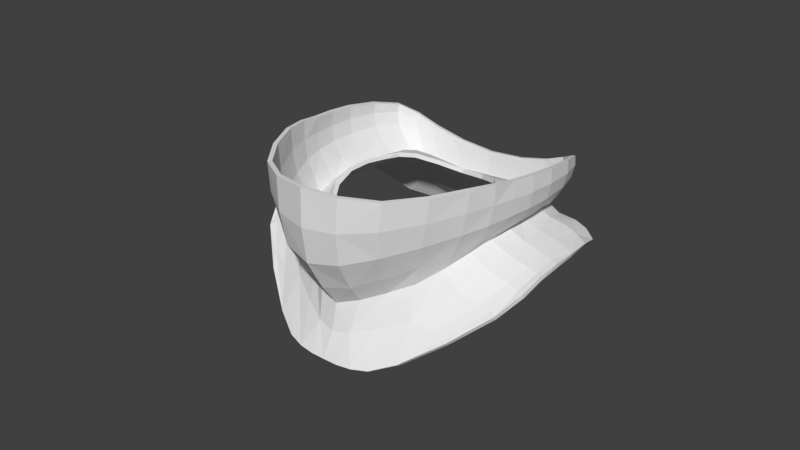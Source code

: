 # Source: Ventail.blend  (saved by Blender 2.78.0; exported with 4.5.12 LTS)
import bpy
from mathutils import Matrix  # noqa: F401  (used for matrix-valued properties, if any)

bpy.ops.wm.read_factory_settings(use_empty=True)
scene = bpy.context.scene
scene.name = 'Scene'

# ---- collections
col_collection_1 = bpy.data.collections.new('Collection 1'); scene.collection.children.link(col_collection_1)

# ---- world
world_world = bpy.data.worlds.new('World'); scene.world = world_world
world_world.color = (0.05088, 0.05088, 0.05088)
world_world.use_sun_shadow = False
world_world.sun_shadow_jitter_overblur = 0.0
world_world.cycles.sampling_method = 'MANUAL'

# ---- meshes
me_plane_032 = bpy.data.meshes.new('Plane.032')
me_plane_032.from_pydata([(0.2361, -0.4326, -0.1732), (0.7536, 0.523, 0.1784), (0.9632, 1.012, 0.1661), (1.031, 1.58, -0.1195), (1.035, 2.149, -0.6735), (0.933, 2.442, -1.149), (0.4449, 2.4, -1.09), (0.5802, 2.335, -0.6821), (1.755, 2.029, -0.8787), (1.87, 1.432, -0.4484), (1.837, 0.8428, -0.2165), (1.612, 2.327, -1.395), (1.461, 0.148, -0.2189), (0.8669, 2.197, -0.4997), (0.9413, 0.4505, 0.3671), (1.482, 1.496, -0.3744), (0.3167, 0.2451, 0.2056), (0.8908, -0.01419, -0.1528), (1.437, 0.905, -0.1207), (0.3166, 2.449, -1.691), (1.349, 2.107, -0.8358), (1.057, 2.404, -1.502), (1.399, 1.595, -0.1594), (1.056, 2.577, -1.063), (0.427, 2.581, -1.188), (1.297, 1.058, 0.1504), (0.3476, -0.109, 0.4366), (1.336, 2.212, -0.655), (1.544, 2.482, -0.308), (1.478, 1.37, 0.5732), (0.4255, 0.1256, 1.289), (1.2, 2.838, -0.7549), (0.6326, 2.807, -0.9264), (1.132, 0.7186, 0.9883), (1.583, 1.861, 0.1988), (-0.2361, -0.4326, -0.1732), (-0.7536, 0.523, 0.1784), (-0.9632, 1.012, 0.1661), (-1.031, 1.58, -0.1195), (-1.035, 2.149, -0.6735), (-0.933, 2.442, -1.149), (-0.4449, 2.4, -1.09), (-0.5802, 2.335, -0.6821), (-1.755, 2.029, -0.8787), (-1.87, 1.432, -0.4484), (-1.837, 0.8428, -0.2165), (-1.612, 2.327, -1.395), (-1.461, 0.148, -0.2189), (-0.8669, 2.197, -0.4997), (-0.9413, 0.4505, 0.3671), (-1.482, 1.496, -0.3744), (-0.3167, 0.2451, 0.2056), (-0.8908, -0.01419, -0.1528), (-1.437, 0.905, -0.1207), (-0.3166, 2.449, -1.691), (-1.349, 2.107, -0.8358), (-1.057, 2.404, -1.502), (-1.399, 1.595, -0.1594), (-1.056, 2.577, -1.063), (-0.427, 2.581, -1.188), (-1.297, 1.058, 0.1504), (-0.3476, -0.109, 0.4366), (-1.336, 2.212, -0.655), (-1.544, 2.482, -0.308), (-1.478, 1.37, 0.5732), (-0.4255, 0.1256, 1.289), (-1.2, 2.838, -0.7549), (-0.6326, 2.807, -0.9264), (-1.132, 0.7186, 0.9883), (-1.583, 1.861, 0.1988), (0.1927, -0.8002, -0.3451), (0.3603, 0.5402, 0.4027), (0.5831, 0.4277, 0.2088), (0.0, 0.132, 0.1955), (1.212, 0.02318, -0.2221), (0.6175, -0.7044, -0.357), (0.8613, 0.7343, 0.2115), (1.028, 1.308, 0.05178), (1.696, 0.8774, -0.2029), (0.8167, 1.088, 0.3319), (1.018, 1.85, -0.3564), (1.721, 1.47, -0.4416), (0.8726, 1.642, 0.03398), (1.019, 2.388, -0.9751), (1.573, 2.085, -0.8564), (0.961, 2.181, -0.5606), (1.007, 2.38, -1.917), (1.418, 2.365, -1.464), (0.7912, 2.431, -1.128), (0.0, 2.379, -1.067), (0.2641, 2.504, -2.01), (0.5182, 2.387, -0.8477), (0.3423, 2.244, -0.572), (1.925, 0.8037, -0.1955), (1.975, 1.389, -0.4246), (1.904, 1.957, -0.8984), (1.824, 1.721, -0.6348), (1.679, 2.266, -1.149), (1.878, 1.146, -0.3111), (1.71, 0.5121, -0.1808), (1.655, 2.265, -1.529), (1.367, -0.06227, -0.253), (0.76, 2.043, -0.3032), (0.8011, 2.311, -0.6305), (1.497, 1.208, -0.2273), (1.422, 1.788, -0.5721), (0.0, -0.4896, -0.18), (1.251, 0.5184, -0.08722), (0.5158, -0.2716, -0.1614), (1.275, 1.54, -0.2427), (0.296, -0.08989, 0.09205), (0.8352, 0.3427, 0.09737), (1.195, 0.9639, 0.03621), (1.238, 2.352, -1.157), (0.0, 2.462, -1.7), (0.6583, 2.425, -1.637), (0.3855, 2.446, -1.347), (1.199, 2.14, -0.7613), (0.9616, 2.449, -1.255), (1.544, 1.727, 0.0254), (0.394, -0.06588, 0.8967), (1.062, 0.5548, 0.7059), (1.428, 1.211, 0.3664), (0.5067, 2.737, -1.013), (1.499, 2.359, -0.4578), (1.173, 2.739, -0.864), (1.162, 0.7684, 0.2651), (0.6625, 0.1456, 0.4312), (1.389, 1.881, -0.3779), (1.369, 1.329, 0.01289), (0.7931, 2.572, -1.138), (1.233, 2.482, -0.9122), (0.0, 2.592, -1.206), (0.0, -0.2267, 0.4255), (1.566, 1.989, 0.3551), (0.4516, 0.3874, 1.636), (1.177, 0.9093, 1.234), (1.488, 1.527, 0.7677), (1.526, 2.582, -0.192), (1.182, 2.899, -0.6942), (1.417, 2.755, -0.5759), (1.594, 2.147, -0.02797), (1.536, 1.609, 0.3915), (1.36, 1.091, 0.7658), (0.0, 0.03983, 1.318), (0.8141, 0.3603, 1.183), (0.93, 2.819, -0.8612), (0.4666, 2.825, -0.9297), (-0.1927, -0.8002, -0.3451), (-0.3603, 0.5402, 0.4027), (-0.5831, 0.4277, 0.2088), (-1.212, 0.02318, -0.2221), (-0.6175, -0.7044, -0.357), (-0.8613, 0.7343, 0.2115), (-1.028, 1.308, 0.05178), (-1.696, 0.8774, -0.2029), (-0.8167, 1.088, 0.3319), (-1.018, 1.85, -0.3564), (-1.721, 1.47, -0.4416), (-0.8726, 1.642, 0.03398), (-1.019, 2.388, -0.9751), (-1.573, 2.085, -0.8564), (-0.961, 2.181, -0.5606), (-1.007, 2.38, -1.917), (-1.418, 2.365, -1.464), (-0.7912, 2.431, -1.128), (-0.2641, 2.504, -2.01), (-0.5182, 2.387, -0.8477), (-0.3423, 2.244, -0.572), (-1.925, 0.8037, -0.1955), (-1.975, 1.389, -0.4246), (-1.904, 1.957, -0.8984), (-1.824, 1.721, -0.6348), (-1.679, 2.266, -1.149), (-1.878, 1.146, -0.3111), (-1.71, 0.5121, -0.1808), (-1.655, 2.265, -1.529), (-1.367, -0.06227, -0.253), (-0.76, 2.043, -0.3032), (-0.8011, 2.311, -0.6305), (-1.497, 1.208, -0.2273), (-1.422, 1.788, -0.5721), (-1.251, 0.5184, -0.08722), (-0.5158, -0.2716, -0.1614), (-1.275, 1.54, -0.2427), (-0.296, -0.08989, 0.09205), (-0.8352, 0.3427, 0.09737), (-1.195, 0.9639, 0.03621), (-1.238, 2.352, -1.157), (-0.6583, 2.425, -1.637), (-0.3855, 2.446, -1.347), (-1.199, 2.14, -0.7613), (-0.9616, 2.449, -1.255), (-1.544, 1.727, 0.0254), (-0.394, -0.06588, 0.8967), (-1.062, 0.5548, 0.7059), (-1.428, 1.211, 0.3664), (-0.5067, 2.737, -1.013), (-1.499, 2.359, -0.4578), (-1.173, 2.739, -0.864), (-1.162, 0.7684, 0.2651), (-0.6625, 0.1456, 0.4312), (-1.389, 1.881, -0.3779), (-1.369, 1.329, 0.01289), (-0.7931, 2.572, -1.138), (-1.233, 2.482, -0.9122), (-1.566, 1.989, 0.3551), (-0.4516, 0.3874, 1.636), (-1.177, 0.9093, 1.234), (-1.488, 1.527, 0.7677), (-1.526, 2.582, -0.192), (-1.182, 2.899, -0.6942), (-1.417, 2.755, -0.5759), (-1.594, 2.147, -0.02797), (-1.536, 1.609, 0.3915), (-1.36, 1.091, 0.7658), (-0.8141, 0.3603, 1.183), (-0.93, 2.819, -0.8612), (-0.4666, 2.825, -0.9297), (0.3955, -0.7749, -0.3478), (0.6534, 0.7936, 0.3941), (0.9191, -0.4968, -0.3364), (1.529, 0.5077, -0.1659), (0.8772, 1.38, 0.2127), (1.748, 1.18, -0.3052), (0.8297, 1.862, -0.1528), (1.651, 1.765, -0.6212), (0.9308, 2.418, -0.8619), (1.493, 2.326, -1.144), (0.5814, 2.464, -1.982), (1.408, 2.299, -1.78), (1.769, 0.4284, -0.1813), (1.954, 1.108, -0.2814), (1.965, 1.665, -0.6288), (1.801, 2.183, -1.212), (0.6193, 2.171, -0.4401), (1.255, 1.252, -0.08421), (1.231, 1.811, -0.4683), (1.047, 0.647, 0.08827), (0.5683, 0.1292, 0.0817), (1.093, 2.401, -1.093), (0.7229, 2.418, -1.332), (1.498, 1.466, 0.2068), (1.55, 2.017, -0.1919), (1.294, 0.9207, 0.5259), (0.7543, 0.1976, 0.849), (1.379, 2.642, -0.7068), (0.8839, 2.735, -0.9534), (1.525, 1.748, 0.5619), (1.577, 2.264, 0.1136), (1.391, 1.266, 0.9879), (0.8585, 0.576, 1.466), (1.399, 2.835, -0.4895), (0.8755, 2.862, -0.8276), (0.0, 0.4241, 0.3953), (-0.3955, -0.7749, -0.3478), (0.0, -0.8016, -0.3455), (-0.6534, 0.7936, 0.3941), (-0.9191, -0.4968, -0.3364), (-1.529, 0.5077, -0.1659), (-0.8772, 1.38, 0.2127), (-1.748, 1.18, -0.3052), (-0.8297, 1.862, -0.1528), (-1.651, 1.765, -0.6212), (-0.9308, 2.418, -0.8619), (-1.493, 2.326, -1.144), (-0.5814, 2.464, -1.982), (-1.408, 2.299, -1.78), (0.0, 2.27, -0.6435), (0.0, 2.514, -2.016), (-1.769, 0.4284, -0.1813), (-1.954, 1.108, -0.2814), (-1.965, 1.665, -0.6288), (-1.801, 2.183, -1.212), (-0.6193, 2.171, -0.4401), (-1.255, 1.252, -0.08421), (-1.231, 1.811, -0.4683), (0.0, -0.2207, 0.05112), (-1.047, 0.647, 0.08827), (-0.5683, 0.1292, 0.0817), (-1.093, 2.401, -1.093), (9.934e-10, 2.446, -1.366), (-0.7229, 2.418, -1.332), (-1.498, 1.466, 0.2068), (-1.55, 2.017, -0.1919), (1.863e-09, -0.1745, 0.8965), (-1.294, 0.9207, 0.5259), (-0.7543, 0.1976, 0.849), (-1.379, 2.642, -0.7068), (0.0, 2.808, -0.973), (-0.8839, 2.735, -0.9534), (-1.525, 1.748, 0.5619), (-1.577, 2.264, 0.1136), (0.0, 0.3299, 1.705), (-1.391, 1.266, 0.9879), (-0.8585, 0.576, 1.466), (-1.399, 2.835, -0.4895), (-0.8755, 2.862, -0.8276), (0.2257, -0.4031, -0.2209), (0.7325, 0.5429, 0.1294), (0.9281, 1.011, 0.1212), (0.9975, 1.552, -0.1562), (1.002, 2.114, -0.7043), (0.9307, 2.386, -1.154), (0.4478, 2.343, -1.098), (0.5832, 2.284, -0.708), (1.735, 1.989, -0.9138), (1.864, 1.404, -0.4973), (1.837, 0.8321, -0.2725), (1.589, 2.275, -1.392), (1.459, 0.1576, -0.2751), (0.8503, 2.156, -0.5349), (0.8977, 0.487, 0.3706), (1.459, 1.468, -0.418), (0.3038, 0.2704, 0.1561), (0.8734, 0.007609, -0.2026), (1.412, 0.9014, -0.1718), (0.3136, 2.392, -1.696), (1.332, 2.066, -0.8714), (1.048, 2.347, -1.5), (1.353, 1.615, -0.1338), (1.029, 2.545, -1.024), (0.4227, 2.539, -1.15), (1.248, 1.082, 0.1642), (0.3201, -0.05913, 0.4372), (1.289, 2.226, -0.6261), (1.488, 2.475, -0.2978), (1.423, 1.385, 0.5696), (0.4033, 0.1712, 1.263), (1.175, 2.801, -0.7195), (0.6272, 2.766, -0.8864), (1.085, 0.7482, 0.978), (1.526, 1.867, 0.198), (-0.2257, -0.4031, -0.2209), (-0.7325, 0.5429, 0.1294), (-0.9281, 1.011, 0.1212), (-0.9975, 1.552, -0.1562), (-1.002, 2.114, -0.7043), (-0.9307, 2.386, -1.154), (-0.4478, 2.343, -1.098), (-0.5832, 2.284, -0.708), (-1.735, 1.989, -0.9138), (-1.864, 1.404, -0.4973), (-1.837, 0.8321, -0.2725), (-1.589, 2.275, -1.392), (-1.459, 0.1576, -0.2751), (-0.8503, 2.156, -0.5349), (-0.8977, 0.487, 0.3706), (-1.459, 1.468, -0.418), (-0.3038, 0.2704, 0.1561), (-0.8734, 0.007609, -0.2026), (-1.412, 0.9014, -0.1718), (-0.3136, 2.392, -1.696), (-1.332, 2.066, -0.8714), (-1.048, 2.347, -1.5), (-1.353, 1.615, -0.1338), (-1.029, 2.545, -1.024), (-0.4227, 2.539, -1.15), (-1.248, 1.082, 0.1642), (-0.3201, -0.05913, 0.4372), (-1.289, 2.226, -0.6261), (-1.488, 2.475, -0.2978), (-1.423, 1.385, 0.5696), (-0.4033, 0.1712, 1.263), (-1.175, 2.801, -0.7195), (-0.6272, 2.766, -0.8864), (-1.085, 0.7482, 0.978), (-1.526, 1.867, 0.198), (0.1875, -0.776, -0.3964), (0.3438, 0.5709, 0.3576), (0.5629, 0.451, 0.1609), (0.0, 0.1579, 0.1448), (1.204, 0.03757, -0.2766), (0.606, -0.6843, -0.4091), (0.8326, 0.7478, 0.1642), (0.9921, 1.292, 0.01086), (1.684, 0.8693, -0.258), (0.7759, 1.09, 0.292), (0.9866, 1.817, -0.3909), (1.708, 1.442, -0.4893), (0.8328, 1.616, 0.002606), (0.9978, 2.338, -0.9932), (1.562, 2.045, -0.895), (0.9278, 2.146, -0.5914), (0.9981, 2.324, -1.913), (1.406, 2.309, -1.462), (0.7924, 2.374, -1.131), (0.0, 2.324, -1.078), (0.2608, 2.448, -2.019), (0.5223, 2.332, -0.8628), (0.3458, 2.195, -0.6003), (1.93, 0.7924, -0.251), (1.973, 1.359, -0.4736), (1.879, 1.917, -0.9302), (1.812, 1.686, -0.6785), (1.654, 2.218, -1.164), (1.877, 1.125, -0.3641), (1.709, 0.5138, -0.2377), (1.627, 2.216, -1.521), (1.365, -0.05236, -0.3091), (0.7464, 2.002, -0.3407), (0.7958, 2.264, -0.6612), (1.472, 1.19, -0.2751), (1.401, 1.754, -0.6127), (0.0, -0.4584, -0.2277), (1.228, 0.5312, -0.1377), (0.5004, -0.2451, -0.2095), (1.227, 1.522, -0.2676), (0.2755, -0.05044, 0.05639), (0.8027, 0.3733, 0.06193), (1.15, 0.9712, 0.002853), (1.223, 2.3, -1.174), (0.0, 2.406, -1.705), (0.6541, 2.368, -1.637), (0.3834, 2.39, -1.338), (1.154, 2.11, -0.7785), (0.9484, 2.395, -1.244), (1.491, 1.742, 0.03978), (0.369, -0.01604, 0.8848), (1.016, 0.5886, 0.7047), (1.375, 1.233, 0.3724), (0.5019, 2.697, -0.973), (1.447, 2.365, -0.4344), (1.147, 2.708, -0.8245), (1.114, 0.7983, 0.2721), (0.6245, 0.188, 0.4342), (1.343, 1.899, -0.3495), (1.32, 1.35, 0.03337), (0.7857, 2.529, -1.101), (1.186, 2.479, -0.8791), (0.0, 2.549, -1.168), (0.0, -0.1697, 0.4236), (1.509, 1.99, 0.3486), (0.4304, 0.4305, 1.606), (1.129, 0.937, 1.221), (1.432, 1.538, 0.7611), (1.471, 2.569, -0.1888), (1.158, 2.859, -0.6616), (1.37, 2.732, -0.5532), (1.537, 2.146, -0.02395), (1.48, 1.619, 0.3889), (1.308, 1.113, 0.7594), (0.0, 0.08845, 1.288), (0.7753, 0.3982, 1.166), (0.9209, 2.779, -0.8222), (0.4619, 2.784, -0.8901), (-0.1875, -0.776, -0.3964), (-0.3438, 0.5709, 0.3576), (-0.5629, 0.451, 0.1609), (-1.204, 0.03757, -0.2766), (-0.606, -0.6843, -0.4091), (-0.8326, 0.7478, 0.1642), (-0.9921, 1.292, 0.01086), (-1.684, 0.8693, -0.258), (-0.7759, 1.09, 0.292), (-0.9866, 1.817, -0.3909), (-1.708, 1.442, -0.4893), (-0.8328, 1.616, 0.002606), (-0.9978, 2.338, -0.9932), (-1.562, 2.045, -0.895), (-0.9278, 2.146, -0.5914), (-0.9981, 2.324, -1.913), (-1.406, 2.309, -1.462), (-0.7924, 2.374, -1.131), (-0.2608, 2.448, -2.019), (-0.5223, 2.332, -0.8628), (-0.3458, 2.195, -0.6003), (-1.93, 0.7924, -0.251), (-1.973, 1.359, -0.4736), (-1.879, 1.917, -0.9302), (-1.812, 1.686, -0.6785), (-1.654, 2.218, -1.164), (-1.877, 1.125, -0.3641), (-1.709, 0.5138, -0.2377), (-1.627, 2.216, -1.521), (-1.365, -0.05236, -0.3091), (-0.7464, 2.002, -0.3407), (-0.7958, 2.264, -0.6612), (-1.472, 1.19, -0.2751), (-1.401, 1.754, -0.6127), (-1.228, 0.5312, -0.1377), (-0.5004, -0.2451, -0.2095), (-1.227, 1.522, -0.2676), (-0.2755, -0.05044, 0.05639), (-0.8027, 0.3733, 0.06193), (-1.15, 0.9712, 0.002853), (-1.223, 2.3, -1.174), (-0.6541, 2.368, -1.637), (-0.3834, 2.39, -1.338), (-1.154, 2.11, -0.7785), (-0.9484, 2.395, -1.244), (-1.491, 1.742, 0.03978), (-0.369, -0.01604, 0.8848), (-1.016, 0.5886, 0.7047), (-1.375, 1.233, 0.3724), (-0.5019, 2.697, -0.973), (-1.447, 2.365, -0.4344), (-1.147, 2.708, -0.8245), (-1.114, 0.7983, 0.2721), (-0.6245, 0.188, 0.4342), (-1.343, 1.899, -0.3495), (-1.32, 1.35, 0.03337), (-0.7857, 2.529, -1.101), (-1.186, 2.479, -0.8791), (-1.509, 1.99, 0.3486), (-0.4304, 0.4305, 1.606), (-1.129, 0.937, 1.221), (-1.432, 1.538, 0.7611), (-1.471, 2.569, -0.1888), (-1.158, 2.859, -0.6616), (-1.37, 2.732, -0.5532), (-1.537, 2.146, -0.02395), (-1.48, 1.619, 0.3889), (-1.308, 1.113, 0.7594), (-0.7753, 0.3982, 1.166), (-0.9209, 2.779, -0.8222), (-0.4619, 2.784, -0.8901), (0.3858, -0.7531, -0.3996), (0.6237, 0.815, 0.3504), (0.9113, -0.4805, -0.3904), (1.519, 0.5137, -0.2216), (0.8343, 1.367, 0.1777), (1.735, 1.16, -0.3569), (0.7954, 1.831, -0.186), (1.639, 1.731, -0.6654), (0.9165, 2.366, -0.8798), (1.482, 2.274, -1.165), (0.5755, 2.407, -1.985), (1.394, 2.245, -1.77), (1.771, 0.429, -0.2383), (1.959, 1.086, -0.334), (1.952, 1.63, -0.6717), (1.767, 2.139, -1.222), (0.6188, 2.126, -0.4745), (1.207, 1.245, -0.114), (1.185, 1.787, -0.49), (1.007, 0.6684, 0.05369), (0.5403, 0.1645, 0.04684), (1.056, 2.357, -1.094), (0.7211, 2.363, -1.319), (1.445, 1.484, 0.2169), (1.497, 2.028, -0.1727), (1.245, 0.9484, 0.5278), (0.7152, 0.2387, 0.8435), (1.333, 2.632, -0.6751), (0.875, 2.695, -0.9136), (1.469, 1.753, 0.5551), (1.52, 2.259, 0.1109), (1.339, 1.286, 0.9789), (0.8202, 0.612, 1.444), (1.353, 2.807, -0.4724), (0.8669, 2.82, -0.7898), (0.0, 0.4564, 0.3484), (-0.3858, -0.7531, -0.3996), (0.0, -0.776, -0.3964), (-0.6237, 0.815, 0.3504), (-0.9113, -0.4805, -0.3904), (-1.519, 0.5137, -0.2216), (-0.8343, 1.367, 0.1777), (-1.735, 1.16, -0.3569), (-0.7954, 1.831, -0.186), (-1.639, 1.731, -0.6654), (-0.9165, 2.366, -0.8798), (-1.482, 2.274, -1.165), (-0.5755, 2.407, -1.985), (-1.394, 2.245, -1.77), (0.0, 2.216, -0.6612), (0.0, 2.458, -2.026), (-1.771, 0.429, -0.2383), (-1.959, 1.086, -0.334), (-1.952, 1.63, -0.6717), (-1.767, 2.139, -1.222), (-0.6188, 2.126, -0.4745), (-1.207, 1.245, -0.114), (-1.185, 1.787, -0.49), (0.0, -0.178, 0.01332), (-1.007, 0.6684, 0.05369), (-0.5403, 0.1645, 0.04684), (-1.056, 2.357, -1.094), (9.934e-10, 2.389, -1.358), (-0.7211, 2.363, -1.319), (-1.445, 1.484, 0.2169), (-1.497, 2.028, -0.1727), (1.863e-09, -0.1197, 0.8811), (-1.245, 0.9484, 0.5278), (-0.7152, 0.2387, 0.8435), (-1.333, 2.632, -0.6751), (0.0, 2.768, -0.9333), (-0.875, 2.695, -0.9136), (-1.469, 1.753, 0.5551), (-1.52, 2.259, 0.1109), (0.0, 0.3756, 1.671), (-1.339, 1.286, 0.9789), (-0.8202, 0.612, 1.444), (-1.353, 2.807, -0.4724), (-0.8669, 2.82, -0.7898)], [], [(0, 70, 219, 108), (0, 108, 239, 110), (0, 110, 277, 106), (0, 106, 256, 70), (1, 76, 220, 72), (1, 72, 239, 111), (1, 111, 238, 76), (2, 79, 220, 76), (2, 76, 238, 112), (2, 112, 236, 77), (2, 77, 223, 79), (3, 82, 223, 77), (3, 77, 236, 109), (3, 109, 237, 80), (3, 80, 225, 82), (4, 85, 225, 80), (4, 80, 237, 117), (4, 117, 240, 83), (4, 83, 227, 85), (5, 88, 227, 83), (5, 83, 240, 118), (5, 118, 241, 88), (6, 91, 227, 88), (6, 88, 241, 116), (6, 116, 281, 89), (6, 89, 268, 91), (7, 103, 227, 91), (7, 91, 268, 92), (7, 92, 235, 103), (8, 97, 228, 84), (8, 84, 226, 96), (8, 96, 233, 95), (8, 95, 234, 97), (9, 96, 226, 81), (9, 81, 224, 98), (9, 98, 232, 94), (9, 94, 233, 96), (10, 98, 224, 78), (10, 78, 222, 99), (10, 99, 231, 93), (10, 93, 232, 98), (11, 87, 228, 97), (11, 97, 234, 100), (11, 100, 230, 87), (12, 99, 222, 74), (12, 74, 221, 101), (12, 101, 231, 99), (13, 103, 235, 102), (13, 102, 225, 85), (13, 85, 227, 103), (14, 127, 239, 111), (14, 111, 238, 126), (14, 126, 244, 121), (14, 121, 245, 127), (15, 105, 237, 109), (15, 109, 236, 104), (15, 104, 224, 81), (15, 81, 226, 105), (16, 73, 277, 110), (16, 110, 239, 72), (16, 72, 220, 71), (16, 71, 254, 73), (17, 107, 238, 111), (17, 111, 239, 108), (17, 108, 219, 75), (17, 75, 221, 74), (17, 74, 222, 107), (18, 104, 236, 112), (18, 112, 238, 107), (18, 107, 222, 78), (18, 78, 224, 104), (19, 114, 281, 116), (19, 116, 241, 115), (19, 115, 229, 90), (19, 90, 269, 114), (20, 113, 240, 117), (20, 117, 237, 105), (20, 105, 226, 84), (20, 84, 228, 113), (21, 115, 241, 118), (21, 118, 240, 113), (21, 113, 228, 87), (21, 87, 230, 86), (21, 86, 229, 115), (22, 129, 236, 109), (22, 109, 237, 128), (22, 128, 243, 119), (22, 119, 242, 129), (23, 131, 240, 118), (23, 118, 241, 130), (23, 130, 247, 125), (23, 125, 246, 131), (24, 130, 241, 116), (24, 116, 281, 132), (24, 132, 289, 123), (24, 123, 247, 130), (25, 126, 238, 112), (25, 112, 236, 129), (25, 129, 242, 122), (25, 122, 244, 126), (26, 110, 239, 127), (26, 127, 245, 120), (26, 120, 285, 133), (26, 133, 277, 110), (27, 128, 237, 117), (27, 117, 240, 131), (27, 131, 246, 124), (27, 124, 243, 128), (28, 141, 243, 124), (28, 124, 246, 140), (28, 140, 252, 138), (28, 138, 249, 141), (29, 143, 244, 122), (29, 122, 242, 142), (29, 142, 248, 137), (29, 137, 250, 143), (30, 120, 245, 145), (30, 145, 251, 135), (30, 135, 293, 144), (30, 144, 285, 120), (31, 140, 246, 125), (31, 125, 247, 146), (31, 146, 253, 139), (31, 139, 252, 140), (32, 146, 247, 123), (32, 123, 289, 147), (32, 147, 253, 146), (33, 145, 245, 121), (33, 121, 244, 143), (33, 143, 250, 136), (33, 136, 251, 145), (34, 142, 242, 119), (34, 119, 243, 141), (34, 141, 249, 134), (34, 134, 248, 142), (35, 183, 255, 148), (35, 148, 256, 106), (35, 106, 277, 185), (35, 185, 279, 183), (36, 150, 257, 153), (36, 153, 278, 186), (36, 186, 279, 150), (37, 153, 257, 156), (37, 156, 260, 154), (37, 154, 275, 187), (37, 187, 278, 153), (38, 154, 260, 159), (38, 159, 262, 157), (38, 157, 276, 184), (38, 184, 275, 154), (39, 157, 262, 162), (39, 162, 264, 160), (39, 160, 280, 191), (39, 191, 276, 157), (40, 160, 264, 165), (40, 165, 282, 192), (40, 192, 280, 160), (41, 165, 264, 167), (41, 167, 268, 89), (41, 89, 281, 190), (41, 190, 282, 165), (42, 167, 264, 179), (42, 179, 274, 168), (42, 168, 268, 167), (43, 161, 265, 173), (43, 173, 273, 171), (43, 171, 272, 172), (43, 172, 263, 161), (44, 158, 263, 172), (44, 172, 272, 170), (44, 170, 271, 174), (44, 174, 261, 158), (45, 155, 261, 174), (45, 174, 271, 169), (45, 169, 270, 175), (45, 175, 259, 155), (46, 173, 265, 164), (46, 164, 267, 176), (46, 176, 273, 173), (47, 151, 259, 175), (47, 175, 270, 177), (47, 177, 258, 151), (48, 178, 274, 179), (48, 179, 264, 162), (48, 162, 262, 178), (49, 186, 279, 201), (49, 201, 287, 195), (49, 195, 286, 200), (49, 200, 278, 186), (50, 184, 276, 181), (50, 181, 263, 158), (50, 158, 261, 180), (50, 180, 275, 184), (51, 185, 277, 73), (51, 73, 254, 149), (51, 149, 257, 150), (51, 150, 279, 185), (52, 186, 278, 182), (52, 182, 259, 151), (52, 151, 258, 152), (52, 152, 255, 183), (52, 183, 279, 186), (53, 187, 275, 180), (53, 180, 261, 155), (53, 155, 259, 182), (53, 182, 278, 187), (54, 190, 281, 114), (54, 114, 269, 166), (54, 166, 266, 189), (54, 189, 282, 190), (55, 191, 280, 188), (55, 188, 265, 161), (55, 161, 263, 181), (55, 181, 276, 191), (56, 192, 282, 189), (56, 189, 266, 163), (56, 163, 267, 164), (56, 164, 265, 188), (56, 188, 280, 192), (57, 184, 275, 203), (57, 203, 283, 193), (57, 193, 284, 202), (57, 202, 276, 184), (58, 192, 280, 205), (58, 205, 288, 199), (58, 199, 290, 204), (58, 204, 282, 192), (59, 190, 282, 204), (59, 204, 290, 197), (59, 197, 289, 132), (59, 132, 281, 190), (60, 187, 278, 200), (60, 200, 286, 196), (60, 196, 283, 203), (60, 203, 275, 187), (61, 201, 279, 185), (61, 185, 277, 133), (61, 133, 285, 194), (61, 194, 287, 201), (62, 191, 276, 202), (62, 202, 284, 198), (62, 198, 288, 205), (62, 205, 280, 191), (63, 198, 284, 213), (63, 213, 292, 210), (63, 210, 296, 212), (63, 212, 288, 198), (64, 196, 286, 215), (64, 215, 294, 209), (64, 209, 291, 214), (64, 214, 283, 196), (65, 216, 287, 194), (65, 194, 285, 144), (65, 144, 293, 207), (65, 207, 295, 216), (66, 199, 288, 212), (66, 212, 296, 211), (66, 211, 297, 217), (66, 217, 290, 199), (67, 197, 290, 217), (67, 217, 297, 218), (67, 218, 289, 197), (68, 195, 287, 216), (68, 216, 295, 208), (68, 208, 294, 215), (68, 215, 286, 195), (69, 193, 283, 214), (69, 214, 291, 206), (69, 206, 292, 213), (69, 213, 284, 193), (298, 406, 517, 368), (298, 408, 537, 406), (298, 404, 575, 408), (298, 368, 554, 404), (299, 370, 518, 374), (299, 409, 537, 370), (299, 374, 536, 409), (300, 374, 518, 377), (300, 410, 536, 374), (300, 375, 534, 410), (300, 377, 521, 375), (301, 375, 521, 380), (301, 407, 534, 375), (301, 378, 535, 407), (301, 380, 523, 378), (302, 378, 523, 383), (302, 415, 535, 378), (302, 381, 538, 415), (302, 383, 525, 381), (303, 381, 525, 386), (303, 416, 538, 381), (303, 386, 539, 416), (304, 386, 525, 389), (304, 414, 539, 386), (304, 387, 579, 414), (304, 389, 566, 387), (305, 389, 525, 401), (305, 390, 566, 389), (305, 401, 533, 390), (306, 382, 526, 395), (306, 394, 524, 382), (306, 393, 531, 394), (306, 395, 532, 393), (307, 379, 524, 394), (307, 396, 522, 379), (307, 392, 530, 396), (307, 394, 531, 392), (308, 376, 522, 396), (308, 397, 520, 376), (308, 391, 529, 397), (308, 396, 530, 391), (309, 395, 526, 385), (309, 398, 532, 395), (309, 385, 528, 398), (310, 372, 520, 397), (310, 399, 519, 372), (310, 397, 529, 399), (311, 400, 533, 401), (311, 383, 523, 400), (311, 401, 525, 383), (312, 409, 537, 425), (312, 424, 536, 409), (312, 419, 542, 424), (312, 425, 543, 419), (313, 407, 535, 403), (313, 402, 534, 407), (313, 379, 522, 402), (313, 403, 524, 379), (314, 408, 575, 371), (314, 370, 537, 408), (314, 369, 518, 370), (314, 371, 552, 369), (315, 409, 536, 405), (315, 406, 537, 409), (315, 373, 517, 406), (315, 372, 519, 373), (315, 405, 520, 372), (316, 410, 534, 402), (316, 405, 536, 410), (316, 376, 520, 405), (316, 402, 522, 376), (317, 414, 579, 412), (317, 413, 539, 414), (317, 388, 527, 413), (317, 412, 567, 388), (318, 415, 538, 411), (318, 403, 535, 415), (318, 382, 524, 403), (318, 411, 526, 382), (319, 416, 539, 413), (319, 411, 538, 416), (319, 385, 526, 411), (319, 384, 528, 385), (319, 413, 527, 384), (320, 407, 534, 427), (320, 426, 535, 407), (320, 417, 541, 426), (320, 427, 540, 417), (321, 416, 538, 429), (321, 428, 539, 416), (321, 423, 545, 428), (321, 429, 544, 423), (322, 414, 539, 428), (322, 430, 579, 414), (322, 421, 587, 430), (322, 428, 545, 421), (323, 410, 536, 424), (323, 427, 534, 410), (323, 420, 540, 427), (323, 424, 542, 420), (324, 425, 537, 408), (324, 418, 543, 425), (324, 431, 583, 418), (324, 408, 575, 431), (325, 415, 535, 426), (325, 429, 538, 415), (325, 422, 544, 429), (325, 426, 541, 422), (326, 422, 541, 439), (326, 438, 544, 422), (326, 436, 550, 438), (326, 439, 547, 436), (327, 420, 542, 441), (327, 440, 540, 420), (327, 435, 546, 440), (327, 441, 548, 435), (328, 443, 543, 418), (328, 433, 549, 443), (328, 442, 591, 433), (328, 418, 583, 442), (329, 423, 544, 438), (329, 444, 545, 423), (329, 437, 551, 444), (329, 438, 550, 437), (330, 421, 545, 444), (330, 445, 587, 421), (330, 444, 551, 445), (331, 419, 543, 443), (331, 441, 542, 419), (331, 434, 548, 441), (331, 443, 549, 434), (332, 417, 540, 440), (332, 439, 541, 417), (332, 432, 547, 439), (332, 440, 546, 432), (333, 446, 553, 481), (333, 404, 554, 446), (333, 483, 575, 404), (333, 481, 577, 483), (334, 451, 555, 448), (334, 484, 576, 451), (334, 448, 577, 484), (335, 454, 555, 451), (335, 452, 558, 454), (335, 485, 573, 452), (335, 451, 576, 485), (336, 457, 558, 452), (336, 455, 560, 457), (336, 482, 574, 455), (336, 452, 573, 482), (337, 460, 560, 455), (337, 458, 562, 460), (337, 489, 578, 458), (337, 455, 574, 489), (338, 463, 562, 458), (338, 490, 580, 463), (338, 458, 578, 490), (339, 465, 562, 463), (339, 387, 566, 465), (339, 488, 579, 387), (339, 463, 580, 488), (340, 477, 562, 465), (340, 466, 572, 477), (340, 465, 566, 466), (341, 471, 563, 459), (341, 469, 571, 471), (341, 470, 570, 469), (341, 459, 561, 470), (342, 470, 561, 456), (342, 468, 570, 470), (342, 472, 569, 468), (342, 456, 559, 472), (343, 472, 559, 453), (343, 467, 569, 472), (343, 473, 568, 467), (343, 453, 557, 473), (344, 462, 563, 471), (344, 474, 565, 462), (344, 471, 571, 474), (345, 473, 557, 449), (345, 475, 568, 473), (345, 449, 556, 475), (346, 477, 572, 476), (346, 460, 562, 477), (346, 476, 560, 460), (347, 499, 577, 484), (347, 493, 585, 499), (347, 498, 584, 493), (347, 484, 576, 498), (348, 479, 574, 482), (348, 456, 561, 479), (348, 478, 559, 456), (348, 482, 573, 478), (349, 371, 575, 483), (349, 447, 552, 371), (349, 448, 555, 447), (349, 483, 577, 448), (350, 480, 576, 484), (350, 449, 557, 480), (350, 450, 556, 449), (350, 481, 553, 450), (350, 484, 577, 481), (351, 478, 573, 485), (351, 453, 559, 478), (351, 480, 557, 453), (351, 485, 576, 480), (352, 412, 579, 488), (352, 464, 567, 412), (352, 487, 564, 464), (352, 488, 580, 487), (353, 486, 578, 489), (353, 459, 563, 486), (353, 479, 561, 459), (353, 489, 574, 479), (354, 487, 580, 490), (354, 461, 564, 487), (354, 462, 565, 461), (354, 486, 563, 462), (354, 490, 578, 486), (355, 501, 573, 482), (355, 491, 581, 501), (355, 500, 582, 491), (355, 482, 574, 500), (356, 503, 578, 490), (356, 497, 586, 503), (356, 502, 588, 497), (356, 490, 580, 502), (357, 502, 580, 488), (357, 495, 588, 502), (357, 430, 587, 495), (357, 488, 579, 430), (358, 498, 576, 485), (358, 494, 584, 498), (358, 501, 581, 494), (358, 485, 573, 501), (359, 483, 577, 499), (359, 431, 575, 483), (359, 492, 583, 431), (359, 499, 585, 492), (360, 500, 574, 489), (360, 496, 582, 500), (360, 503, 586, 496), (360, 489, 578, 503), (361, 511, 582, 496), (361, 508, 590, 511), (361, 510, 594, 508), (361, 496, 586, 510), (362, 513, 584, 494), (362, 507, 592, 513), (362, 512, 589, 507), (362, 494, 581, 512), (363, 492, 585, 514), (363, 442, 583, 492), (363, 505, 591, 442), (363, 514, 593, 505), (364, 510, 586, 497), (364, 509, 594, 510), (364, 515, 595, 509), (364, 497, 588, 515), (365, 515, 588, 495), (365, 516, 595, 515), (365, 495, 587, 516), (366, 514, 585, 493), (366, 506, 593, 514), (366, 513, 592, 506), (366, 493, 584, 513), (367, 512, 581, 491), (367, 504, 589, 512), (367, 511, 590, 504), (367, 491, 582, 511), (70, 256, 554, 368), (219, 70, 368, 517), (71, 220, 518, 369), (254, 71, 369, 552), (75, 219, 517, 373), (221, 75, 373, 519), (79, 223, 521, 377), (220, 79, 377, 518), (82, 225, 523, 380), (223, 82, 380, 521), (86, 230, 528, 384), (229, 86, 384, 527), (90, 229, 527, 388), (269, 90, 388, 567), (235, 92, 390, 533), (92, 268, 566, 390), (93, 231, 529, 391), (232, 93, 391, 530), (94, 232, 530, 392), (233, 94, 392, 531), (95, 233, 531, 393), (234, 95, 393, 532), (230, 100, 398, 528), (100, 234, 532, 398), (101, 221, 519, 399), (231, 101, 399, 529), (225, 102, 400, 523), (102, 235, 533, 400), (248, 134, 432, 546), (134, 249, 547, 432), (293, 135, 433, 591), (135, 251, 549, 433), (251, 136, 434, 549), (136, 250, 548, 434), (250, 137, 435, 548), (137, 248, 546, 435), (249, 138, 436, 547), (138, 252, 550, 436), (252, 139, 437, 550), (139, 253, 551, 437), (253, 147, 445, 551), (147, 289, 587, 445), (256, 148, 446, 554), (148, 255, 553, 446), (257, 149, 447, 555), (149, 254, 552, 447), (255, 152, 450, 553), (152, 258, 556, 450), (260, 156, 454, 558), (156, 257, 555, 454), (262, 159, 457, 560), (159, 260, 558, 457), (267, 163, 461, 565), (163, 266, 564, 461), (266, 166, 464, 564), (166, 269, 567, 464), (168, 274, 572, 466), (268, 168, 466, 566), (270, 169, 467, 568), (169, 271, 569, 467), (271, 170, 468, 569), (170, 272, 570, 468), (272, 171, 469, 570), (171, 273, 571, 469), (176, 267, 565, 474), (273, 176, 474, 571), (258, 177, 475, 556), (177, 270, 568, 475), (178, 262, 560, 476), (274, 178, 476, 572), (206, 291, 589, 504), (292, 206, 504, 590), (207, 293, 591, 505), (295, 207, 505, 593), (208, 295, 593, 506), (294, 208, 506, 592), (209, 294, 592, 507), (291, 209, 507, 589), (210, 292, 590, 508), (296, 210, 508, 594), (211, 296, 594, 509), (297, 211, 509, 595), (218, 297, 595, 516), (289, 218, 516, 587)])
me_plane_032.use_remesh_preserve_volume = False
me_plane_032.use_remesh_preserve_attributes = False
me_plane_032.use_mirror_vertex_groups = False
me_plane_032.update()
arm_armature_001 = bpy.data.armatures.new('Armature.001')  # bones are not reproduced

# ---- objects
ob_armature = bpy.data.objects.new('Armature', arm_armature_001)
ob_ventail = bpy.data.objects.new('Ventail', me_plane_032)

# ---- transforms, parenting, visibility, modifiers, constraints
ob_armature.location = (0.0, 0.0, 0.0)
ob_armature.lineart.crease_threshold = 0.0
ob_ventail.parent = ob_armature
ob_ventail.location = (0.01057, -0.1068, 1.456)
ob_ventail.rotation_euler = (0.6146, -0.0, 0.0)
ob_ventail.scale = (0.08503, 0.08503, 0.08503)
ob_ventail.lineart.crease_threshold = 0.0
_vg = ob_ventail.vertex_groups.new(name='Hips')
_vg = ob_ventail.vertex_groups.new(name='Spine')
_vg.add([0, 1, 2, 3, 4, 5, 6, 7, 8, 9, 10, 11, 12, 13, 14, 15, 16, 17, 18, 19, 20, 21, 22, 23, 24, 25, 26, 27, 28, 29, 30, 31, 32, 33, 34, 35, 36, 37, 38, 39, 40, 41, 42, 43, 44, 45, 46, 47, 48, 49, 50, 51, 52, 53, 54, 55, 56, 57, 58, 59, 60, 61, 62, 63, 64, 65, 66, 67, 68, 69, 70, 71, 72, 73, 74, 75, 76, 77, 78, 79, 80, 81, 82, 83, 84, 85, 86, 87, 88, 89, 90, 91, 92, 93, 94, 95, 96, 97, 98, 99, 100, 101, 102, 103, 104, 105, 106, 107, 108, 109, 110, 111, 112, 113, 114, 115, 116, 117, 118, 119, 120, 121, 122, 123, 124, 125, 126, 127, 128, 129, 130, 131, 132, 133, 134, 135, 136, 137, 138, 139, 140, 141, 142, 143, 144, 145, 146, 147, 148, 149, 150, 151, 152, 153, 154, 155, 156, 157, 158, 159, 160, 161, 162, 163, 164, 165, 166, 167, 168, 169, 170, 171, 172, 173, 174, 175, 176, 177, 178, 179, 180, 181, 182, 183, 184, 185, 186, 187, 188, 189, 190, 191, 192, 193, 194, 195, 196, 197, 198, 199, 200, 201, 202, 203, 204, 205, 206, 207, 208, 209, 210, 211, 212, 213, 214, 215, 216, 217, 218, 219, 220, 221, 222, 223, 224, 225, 226, 227, 228, 229, 230, 231, 232, 233, 234, 235, 236, 237, 238, 239, 240, 241, 242, 243, 244, 245, 246, 247, 248, 249, 250, 251, 252, 253, 254, 255, 256, 257, 258, 259, 260, 261, 262, 263, 264, 265, 266, 267, 268, 269, 270, 271, 272, 273, 274, 275, 276, 277, 278, 279, 280, 281, 282, 283, 284, 285, 286, 287, 288, 289, 290, 291, 292, 293, 294, 295, 296, 297, 298, 299, 300, 301, 302, 303, 304, 305, 306, 307, 308, 309, 310, 311, 312, 313, 314, 315, 316, 317, 318, 319, 320, 321, 322, 323, 324, 325, 326, 327, 328, 329, 330, 331, 332, 333, 334, 335, 336, 337, 338, 339, 340, 341, 342, 343, 344, 345, 346, 347, 348, 349, 350, 351, 352, 353, 354, 355, 356, 357, 358, 359, 360, 361, 362, 363, 364, 365, 366, 367, 368, 369, 370, 371, 372, 373, 374, 375, 376, 377, 378, 379, 380, 381, 382, 383, 384, 385, 386, 387, 388, 389, 390, 391, 392, 393, 394, 395, 396, 397, 398, 399, 400, 401, 402, 403, 404, 405, 406, 407, 408, 409, 410, 411, 412, 413, 414, 415, 416, 417, 418, 419, 420, 421, 422, 423, 424, 425, 426, 427, 428, 429, 430, 431, 432, 433, 434, 435, 436, 437, 438, 439, 440, 441, 442, 443, 444, 445, 446, 447, 448, 449, 450, 451, 452, 453, 454, 455, 456, 457, 458, 459, 460, 461, 462, 463, 464, 465, 466, 467, 468, 469, 470, 471, 472, 473, 474, 475, 476, 477, 478, 479, 480, 481, 482, 483, 484, 485, 486, 487, 488, 489, 490, 491, 492, 493, 494, 495, 496, 497, 498, 499, 500, 501, 502, 503, 504, 505, 506, 507, 508, 509, 510, 511, 512, 513, 514, 515, 516, 517, 518, 519, 520, 521, 522, 523, 524, 525, 526, 527, 528, 529, 530, 531, 532, 533, 534, 535, 536, 537, 538, 539, 540, 541, 542, 543, 544, 545, 546, 547, 548, 549, 550, 551, 552, 553, 554, 555, 556, 557, 558, 559, 560, 561, 562, 563, 564, 565, 566, 567, 568, 569, 570, 571, 572, 573, 574, 575, 576, 577, 578, 579, 580, 581, 582, 583, 584, 585, 586, 587, 588, 589, 590, 591, 592, 593, 594, 595], 1.0, 'REPLACE')
_vg = ob_ventail.vertex_groups.new(name='Chest')
_vg = ob_ventail.vertex_groups.new(name='Neck')
_vg = ob_ventail.vertex_groups.new(name='Head')
_vg = ob_ventail.vertex_groups.new(name='Shoulder.L')
_vg = ob_ventail.vertex_groups.new(name='Upper Arm.L')
_vg = ob_ventail.vertex_groups.new(name='Lower Arm.L')
_vg = ob_ventail.vertex_groups.new(name='Hand.L')
_vg = ob_ventail.vertex_groups.new(name='Fingers01.L')
_vg = ob_ventail.vertex_groups.new(name='Fingers02.L')
_vg = ob_ventail.vertex_groups.new(name='Thumb01.L')
_vg = ob_ventail.vertex_groups.new(name='Thumb02.L')
_vg = ob_ventail.vertex_groups.new(name='Shoulder.R')
_vg = ob_ventail.vertex_groups.new(name='Upper Arm.R')
_vg = ob_ventail.vertex_groups.new(name='Lower Arm.R')
_vg = ob_ventail.vertex_groups.new(name='Hand.R')
_vg = ob_ventail.vertex_groups.new(name='Fingers01.R')
_vg = ob_ventail.vertex_groups.new(name='Fingers02.R')
_vg = ob_ventail.vertex_groups.new(name='Thumb01.R')
_vg = ob_ventail.vertex_groups.new(name='Thumb02.R')
_vg = ob_ventail.vertex_groups.new(name='Upper Leg.L')
_vg = ob_ventail.vertex_groups.new(name='Lower Leg.L')
_vg = ob_ventail.vertex_groups.new(name='Foot.L')
_vg = ob_ventail.vertex_groups.new(name='Toes.L')
_vg = ob_ventail.vertex_groups.new(name='Upper Leg.R')
_vg = ob_ventail.vertex_groups.new(name='Lower Leg.R')
_vg = ob_ventail.vertex_groups.new(name='Foot.R')
_vg = ob_ventail.vertex_groups.new(name='Toes.R')
_m = ob_ventail.modifiers.new('Armature', 'ARMATURE')
_m.object = ob_armature

# ---- collection membership
col_collection_1.objects.link(ob_armature)
col_collection_1.objects.link(ob_ventail)

# ---- scene / render settings (as saved in the file)
scene.frame_start = 1; scene.frame_end = 250; scene.frame_set(1)
scene.render.engine = 'BLENDER_EEVEE_NEXT'
scene.render.resolution_percentage = 50
scene.render.dither_intensity = 0.0
scene.cycles.use_denoising = False
scene.cycles.samples = 128
scene.cycles.sampling_pattern = 'TABULATED_SOBOL'
scene.cycles.light_sampling_threshold = 0.0
scene.cycles.use_adaptive_sampling = False
scene.cycles.use_light_tree = False
scene.cycles.blur_glossy = 0.0
scene.cycles.sample_clamp_indirect = 0.0
scene.view_settings.view_transform = 'Standard'
bpy.context.view_layer.update()

# ---- added for rendering (the .blend has no active camera and no usable light): camera, sun
cam_auto = bpy.data.cameras.new('AutoCamera')
cam_auto.lens = 50.0
cam_auto.sensor_width = 36.0
cam_auto.clip_end = 1000.0
ob_auto_camera = bpy.data.objects.new('AutoCamera', cam_auto)
scene.collection.objects.link(ob_auto_camera)
ob_auto_camera.location = (0.665141, -0.811529, 2.02015)
ob_auto_camera.rotation_euler = (1.09748, -7.21219e-08, 0.694738)
scene.camera = ob_auto_camera
light_auto_sun = bpy.data.lights.new('AutoSun', 'SUN')
light_auto_sun.energy = 3.0
light_auto_sun.angle = 0.0523599
ob_auto_sun = bpy.data.objects.new('AutoSun', light_auto_sun)
scene.collection.objects.link(ob_auto_sun)
ob_auto_sun.rotation_euler = (0.872665, 0.174533, 0.523599)
bpy.context.view_layer.update()

